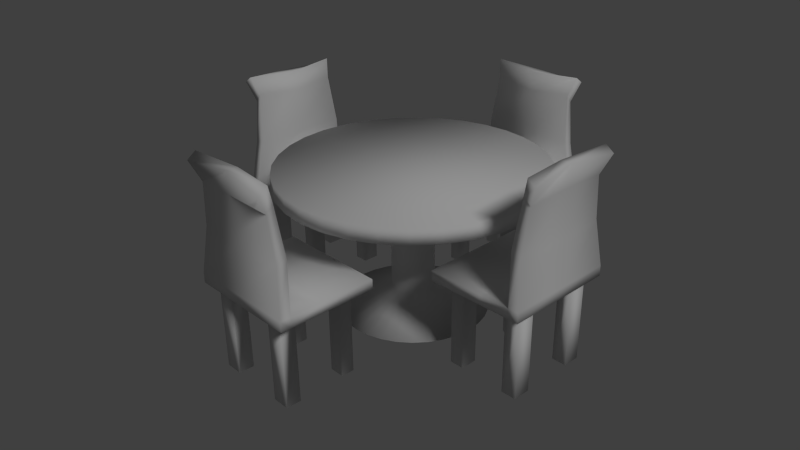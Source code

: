 # Source: tableandchair.blend  (saved by Blender 2.75.0; exported with 4.5.12 LTS)
import bpy
from mathutils import Matrix  # noqa: F401  (used for matrix-valued properties, if any)

bpy.ops.wm.read_factory_settings(use_empty=True)
scene = bpy.context.scene
scene.name = 'Scene'

# ---- collections
col_collection_1 = bpy.data.collections.new('Collection 1'); scene.collection.children.link(col_collection_1)

# ---- materials (node trees are filled in below, after node groups)
mat_material_002 = bpy.data.materials.new('Material.002')
mat_material_002.alpha_threshold = 0.0
mat_material_002.use_transparent_shadow = False
mat_material_002.roughness = 0.5
mat_material_002.specular_intensity = 0.0

# ---- material node trees

# ---- world
world_world = bpy.data.worlds.new('World'); scene.world = world_world
world_world.color = (0.05088, 0.05088, 0.05088)
world_world.use_sun_shadow = False
world_world.sun_shadow_jitter_overblur = 0.0
world_world.cycles.sampling_method = 'MANUAL'
world_world.cycles.sample_map_resolution = 256

# ---- cameras
cam_camera = bpy.data.cameras.new('Camera')
cam_camera.clip_end = 100.0
cam_camera.lens = 35.0
cam_camera.sensor_width = 32.0
cam_camera.sensor_height = 18.0
cam_camera.ortho_scale = 7.314
cam_camera.dof.focus_distance = 0.0
cam_camera.dof.aperture_fstop = 128.0

# ---- lights
light_lamp = bpy.data.lights.new('Lamp', 'SUN')
light_lamp.transmission_factor = 0.0
light_lamp.cutoff_distance = 30.0
light_lamp.angle = 0.1993
light_lamp.energy = 1.0
light_lamp.shadow_buffer_clip_start = 1.001
light_lamp.shadow_soft_size = 0.1
light_lamp.shadow_cascade_max_distance = 1000.0
light_lamp.cycles.use_multiple_importance_sampling = False

# ---- meshes
me_cube_001 = bpy.data.meshes.new('Cube.001')
me_cube_001.from_pydata([(-0.7602, -0.7813, -1.0), (-1.0, -1.0, -0.8178), (-0.7473, 0.7661, -1.0), (-1.0, 1.0, -0.8178), (0.6056, -0.7882, -1.0), (0.5518, -1.0, -0.8178), (0.6024, 0.7845, -1.0), (0.5518, 1.0, -0.8178), (-1.0, 0.0, -0.8178), (-0.7602, -0.481, -1.0), (0.5518, 0.0, -0.8178), (0.6056, -0.4741, -1.0), (0.0, 1.0, -0.8178), (0.3377, 0.7845, -1.0), (0.0, -1.0, -0.8178), (-0.5009, -0.7813, -1.0), (0.0, 0.0, -0.8178), (-0.5009, -0.481, -1.0), (-0.7473, 0.4962, -1.0), (-1.0, -1.0, -1.0), (0.3345, -0.7882, -1.0), (0.3345, -0.4741, -1.0), (-0.7602, -0.7813, -2.513), (-0.7602, -0.481, -2.513), (-0.5009, -0.7813, -2.513), (-0.5009, -0.481, -2.513), (0.0, -1.0, -1.0), (0.5518, -1.0, -1.0), (0.6024, 0.4778, -1.0), (0.3377, 0.4778, -1.0), (0.3345, -0.7882, -2.521), (0.6056, -0.7882, -2.521), (0.6056, -0.4741, -2.521), (0.3345, -0.4741, -2.521), (0.5518, 0.0, -1.0), (0.5518, 1.0, -1.0), (-0.5143, 0.4962, -1.0), (-0.5143, 0.7661, -1.0), (0.6024, 0.4778, -2.521), (0.6024, 0.7845, -2.521), (0.3377, 0.4778, -2.521), (0.3377, 0.7845, -2.521), (0.0, 1.0, -1.0), (-1.0, 1.0, -1.0), (-1.0, 0.0, -1.0), (0.0, 0.0, -1.0), (-0.5102, 0.7661, -2.502), (-0.7432, 0.7661, -2.502), (-0.7432, 0.4962, -2.502), (-0.5102, 0.4962, -2.502), (0.738, -1.0, -0.8178), (0.738, 1.0, -0.8178), (0.738, 0.0, -0.8178), (0.738, -1.0, -1.0), (0.738, 0.0, -1.0), (0.738, 1.0, -1.0), (0.5518, 0.0, 1.196), (0.6832, -0.8915, 1.234), (0.6832, 0.8915, 1.234), (0.738, 0.0, 1.196), (0.8337, -0.8915, 1.124), (0.8337, 0.8915, 1.124), (0.5577, 0.7946, 0.909), (0.681, 0.7946, 0.7695), (0.681, -0.7946, 0.7695), (0.5577, -0.7946, 0.909), (0.738, 0.0, 0.8278), (0.5518, 0.0, 0.8278), (0.6479, 0.8913, 0.006953), (0.4661, -0.8913, 0.04719), (0.5518, 0.0, 0.02144), (0.4661, 0.8913, 0.04719), (0.6479, -0.8913, 0.006953), (0.738, 0.0, 0.02144)], [], [(8, 3, 43, 44), (12, 7, 35, 42), (27, 34, 54, 53), (14, 1, 19, 26), (13, 6, 39, 41), (16, 12, 3, 8), (14, 16, 8, 1), (21, 11, 32, 33), (5, 27, 53, 50), (1, 8, 44, 19), (17, 15, 24, 25), (5, 10, 16, 14), (10, 7, 12, 16), (36, 18, 48, 49), (5, 14, 26, 27), (3, 12, 42, 43), (9, 0, 19, 44), (0, 15, 26, 19), (17, 9, 44, 45), (15, 17, 45, 26), (22, 23, 25, 24), (15, 0, 22, 24), (9, 17, 25, 23), (0, 9, 23, 22), (20, 4, 27, 26), (4, 11, 34, 27), (11, 21, 45, 34), (21, 20, 26, 45), (30, 33, 32, 31), (4, 20, 30, 31), (20, 21, 33, 30), (11, 4, 31, 32), (28, 6, 35, 34), (29, 28, 34, 45), (6, 13, 42, 35), (13, 29, 45, 42), (40, 41, 39, 38), (6, 28, 38, 39), (29, 13, 41, 40), (28, 29, 40, 38), (37, 2, 43, 42), (2, 18, 44, 43), (18, 36, 45, 44), (36, 37, 42, 45), (48, 47, 46, 49), (2, 37, 46, 47), (37, 36, 49, 46), (18, 2, 47, 48), (52, 50, 53, 54), (51, 52, 54, 55), (34, 35, 55, 54), (65, 64, 60, 57), (35, 7, 51, 55), (63, 62, 58, 61), (56, 57, 60, 59), (58, 56, 59, 61), (64, 66, 59, 60), (67, 65, 57, 56), (62, 67, 56, 58), (66, 63, 61, 59), (73, 68, 63, 66), (71, 70, 67, 62), (70, 69, 65, 67), (72, 73, 66, 64), (68, 71, 62, 63), (69, 72, 64, 65), (5, 50, 72, 69), (51, 7, 71, 68), (50, 52, 73, 72), (10, 5, 69, 70), (7, 10, 70, 71), (52, 51, 68, 73)])
me_cube_001.polygons.foreach_set('use_smooth', [True] * 72)
me_cube_001.materials.append(mat_material_002)
me_cube_001.use_remesh_preserve_volume = False
me_cube_001.use_remesh_preserve_attributes = False
me_cube_001.use_mirror_vertex_groups = False
me_cube_001.update()
me_circle = bpy.data.meshes.new('Circle')
me_circle.from_pydata([(0.0, 1.0, 0.0), (-0.1951, 0.9808, 0.0), (-0.3827, 0.9239, 0.0), (-0.5556, 0.8315, 0.0), (-0.7071, 0.7071, 0.0), (-0.8315, 0.5556, 0.0), (-0.9239, 0.3827, 0.0), (-0.9808, 0.1951, 0.0), (-1.0, 7.55e-08, 0.0), (-0.9808, -0.1951, 0.0), (-0.9239, -0.3827, 0.0), (-0.8315, -0.5556, 0.0), (-0.7071, -0.7071, 0.0), (-0.5556, -0.8315, 0.0), (-0.3827, -0.9239, 0.0), (-0.1951, -0.9808, 0.0), (3.258e-07, -1.0, 0.0), (0.1951, -0.9808, 0.0), (0.3827, -0.9239, 0.0), (0.5556, -0.8315, 0.0), (0.7071, -0.7071, 0.0), (0.8315, -0.5556, 0.0), (0.9239, -0.3827, 0.0), (0.9808, -0.1951, 0.0), (1.0, 9.656e-07, 0.0), (0.9808, 0.1951, 0.0), (0.9239, 0.3827, 0.0), (0.8315, 0.5556, 0.0), (0.7071, 0.7071, 0.0), (0.5556, 0.8315, 0.0), (0.3827, 0.9239, 0.0), (0.1951, 0.9808, 0.0), (3.204e-07, 0.1608, -0.1135), (-0.03137, 0.1577, -0.1135), (-0.06153, 0.1485, -0.1135), (-0.08933, 0.1337, -0.1135), (-0.1137, 0.1137, -0.1135), (-0.1337, 0.08933, -0.1135), (-0.1485, 0.06153, -0.1135), (-0.1577, 0.03137, -0.1135), (-0.1608, -5.33e-08, -0.1135), (-0.1577, -0.03137, -0.1135), (-0.1485, -0.06153, -0.1135), (-0.1337, -0.08933, -0.1135), (-0.1137, -0.1137, -0.1135), (-0.08933, -0.1337, -0.1135), (-0.06153, -0.1485, -0.1135), (-0.03137, -0.1577, -0.1135), (6.824e-08, -0.1608, -0.1135), (0.03137, -0.1577, -0.1135), (0.06153, -0.1485, -0.1135), (0.08933, -0.1337, -0.1135), (0.1137, -0.1137, -0.1135), (0.1337, -0.08933, -0.1135), (0.1485, -0.06153, -0.1135), (0.1577, -0.03137, -0.1135), (0.1608, 1.928e-07, -0.1135), (0.1577, 0.03137, -0.1135), (0.1485, 0.06153, -0.1135), (0.1337, 0.08933, -0.1135), (0.1137, 0.1137, -0.1135), (0.08933, 0.1337, -0.1135), (0.06153, 0.1485, -0.1135), (0.03137, 0.1577, -0.1135), (-0.1951, 0.9808, -0.1135), (0.0, 1.0, -0.1135), (-0.3827, 0.9239, -0.1135), (-0.5556, 0.8315, -0.1135), (-0.7071, 0.7071, -0.1135), (-0.8315, 0.5556, -0.1135), (-0.9239, 0.3827, -0.1135), (-0.9808, 0.1951, -0.1135), (-1.0, 7.55e-08, -0.1135), (-0.9808, -0.1951, -0.1135), (-0.9239, -0.3827, -0.1135), (-0.8315, -0.5556, -0.1135), (-0.7071, -0.7071, -0.1135), (-0.5556, -0.8315, -0.1135), (-0.3827, -0.9239, -0.1135), (-0.1951, -0.9808, -0.1135), (3.258e-07, -1.0, -0.1135), (0.1951, -0.9808, -0.1135), (0.3827, -0.9239, -0.1135), (0.5556, -0.8315, -0.1135), (0.7071, -0.7071, -0.1135), (0.8315, -0.5556, -0.1135), (0.9239, -0.3827, -0.1135), (0.9808, -0.1951, -0.1135), (1.0, 9.656e-07, -0.1135), (0.9808, 0.1951, -0.1135), (0.9239, 0.3827, -0.1135), (0.8315, 0.5556, -0.1135), (0.7071, 0.7071, -0.1135), (0.5556, 0.8315, -0.1135), (0.3827, 0.9239, -0.1135), (0.1951, 0.9808, -0.1135), (3.204e-07, 0.1608, -0.963), (-0.03137, 0.1577, -0.963), (-0.06153, 0.1485, -0.963), (-0.08933, 0.1337, -0.963), (-0.1137, 0.1137, -0.963), (-0.1337, 0.08933, -0.963), (-0.1485, 0.06153, -0.963), (-0.1577, 0.03137, -0.963), (-0.1608, -5.33e-08, -0.963), (-0.1577, -0.03137, -0.963), (-0.1485, -0.06153, -0.963), (-0.1337, -0.08933, -0.963), (-0.1137, -0.1137, -0.963), (-0.08933, -0.1337, -0.963), (-0.06153, -0.1485, -0.963), (-0.03137, -0.1577, -0.963), (6.824e-08, -0.1608, -0.963), (0.03137, -0.1577, -0.963), (0.06153, -0.1485, -0.963), (0.08933, -0.1337, -0.963), (0.1137, -0.1137, -0.963), (0.1337, -0.08933, -0.963), (0.1485, -0.06153, -0.963), (0.1577, -0.03137, -0.963), (0.1608, 1.928e-07, -0.963), (0.1577, 0.03137, -0.963), (0.1485, 0.06153, -0.963), (0.1337, 0.08933, -0.963), (0.1137, 0.1137, -0.963), (0.08933, 0.1337, -0.963), (0.06153, 0.1485, -0.963), (0.03137, 0.1577, -0.963), (1.145e-06, 0.5709, -1.11), (-0.1114, 0.5599, -1.11), (-0.2185, 0.5274, -1.11), (-0.3172, 0.4747, -1.11), (-0.4037, 0.4037, -1.11), (-0.4747, 0.3172, -1.11), (-0.5274, 0.2185, -1.11), (-0.5599, 0.1114, -1.11), (-0.5709, -3.27e-07, -1.11), (-0.5599, -0.1114, -1.11), (-0.5274, -0.2185, -1.11), (-0.4747, -0.3172, -1.11), (-0.4037, -0.4037, -1.11), (-0.3172, -0.4747, -1.11), (-0.2185, -0.5274, -1.11), (-0.1114, -0.5599, -1.11), (2.492e-07, -0.5709, -1.11), (0.1114, -0.5599, -1.11), (0.2185, -0.5274, -1.11), (0.3172, -0.4747, -1.11), (0.4037, -0.4037, -1.11), (0.4747, -0.3172, -1.11), (0.5274, -0.2185, -1.11), (0.5599, -0.1114, -1.11), (0.5709, 5.468e-07, -1.11), (0.5599, 0.1114, -1.11), (0.5274, 0.2185, -1.11), (0.4747, 0.3172, -1.11), (0.4037, 0.4037, -1.11), (0.3172, 0.4747, -1.11), (0.2185, 0.5274, -1.11), (0.1114, 0.5599, -1.11)], [], [(1, 2, 3, 4, 5, 6, 7, 8, 9, 10, 11, 12, 13, 14, 15, 16, 17, 18, 19, 20, 21, 22, 23, 24, 25, 26, 27, 28, 29, 30, 31, 0), (50, 114, 115, 51), (20, 84, 85, 21), (7, 71, 72, 8), (21, 85, 86, 22), (8, 72, 73, 9), (22, 86, 87, 23), (9, 73, 74, 10), (23, 87, 88, 24), (10, 74, 75, 11), (24, 88, 89, 25), (11, 75, 76, 12), (25, 89, 90, 26), (12, 76, 77, 13), (26, 90, 91, 27), (13, 77, 78, 14), (0, 65, 64, 1), (27, 91, 92, 28), (14, 78, 79, 15), (1, 64, 66, 2), (28, 92, 93, 29), (15, 79, 80, 16), (2, 66, 67, 3), (29, 93, 94, 30), (16, 80, 81, 17), (3, 67, 68, 4), (30, 94, 95, 31), (17, 81, 82, 18), (4, 68, 69, 5), (31, 95, 65, 0), (18, 82, 83, 19), (5, 69, 70, 6), (19, 83, 84, 20), (6, 70, 71, 7), (33, 64, 65, 32), (34, 66, 64, 33), (35, 67, 66, 34), (36, 68, 67, 35), (37, 69, 68, 36), (38, 70, 69, 37), (39, 71, 70, 38), (40, 72, 71, 39), (41, 73, 72, 40), (42, 74, 73, 41), (43, 75, 74, 42), (44, 76, 75, 43), (45, 77, 76, 44), (46, 78, 77, 45), (47, 79, 78, 46), (48, 80, 79, 47), (49, 81, 80, 48), (50, 82, 81, 49), (51, 83, 82, 50), (52, 84, 83, 51), (53, 85, 84, 52), (54, 86, 85, 53), (55, 87, 86, 54), (56, 88, 87, 55), (57, 89, 88, 56), (58, 90, 89, 57), (59, 91, 90, 58), (60, 92, 91, 59), (61, 93, 92, 60), (62, 94, 93, 61), (63, 95, 94, 62), (32, 65, 95, 63), (117, 149, 150, 118), (37, 101, 102, 38), (51, 115, 116, 52), (38, 102, 103, 39), (52, 116, 117, 53), (39, 103, 104, 40), (53, 117, 118, 54), (40, 104, 105, 41), (54, 118, 119, 55), (41, 105, 106, 42), (55, 119, 120, 56), (42, 106, 107, 43), (56, 120, 121, 57), (43, 107, 108, 44), (57, 121, 122, 58), (44, 108, 109, 45), (58, 122, 123, 59), (45, 109, 110, 46), (32, 96, 97, 33), (59, 123, 124, 60), (46, 110, 111, 47), (33, 97, 98, 34), (60, 124, 125, 61), (47, 111, 112, 48), (34, 98, 99, 35), (61, 125, 126, 62), (48, 112, 113, 49), (35, 99, 100, 36), (62, 126, 127, 63), (49, 113, 114, 50), (36, 100, 101, 37), (63, 127, 96, 32), (129, 128, 159, 158, 157, 156, 155, 154, 153, 152, 151, 150, 149, 148, 147, 146, 145, 144, 143, 142, 141, 140, 139, 138, 137, 136, 135, 134, 133, 132, 131, 130), (104, 136, 137, 105), (118, 150, 151, 119), (105, 137, 138, 106), (119, 151, 152, 120), (106, 138, 139, 107), (120, 152, 153, 121), (107, 139, 140, 108), (121, 153, 154, 122), (108, 140, 141, 109), (122, 154, 155, 123), (109, 141, 142, 110), (96, 128, 129, 97), (123, 155, 156, 124), (110, 142, 143, 111), (97, 129, 130, 98), (124, 156, 157, 125), (111, 143, 144, 112), (98, 130, 131, 99), (125, 157, 158, 126), (112, 144, 145, 113), (99, 131, 132, 100), (126, 158, 159, 127), (113, 145, 146, 114), (100, 132, 133, 101), (127, 159, 128, 96), (114, 146, 147, 115), (101, 133, 134, 102), (115, 147, 148, 116), (102, 134, 135, 103), (116, 148, 149, 117), (103, 135, 136, 104)])
me_circle.polygons.foreach_set('use_smooth', [True] * 130)
_uv = me_circle.uv_layers.new(name='UVMap')
_uv.uv.foreach_set('vector', [0.7368, 0.943, 0.6458, 0.9807, 0.5492, 0.9999, 0.4508, 0.9999, 0.3542, 0.9807, 0.2632, 0.943, 0.1813, 0.8883, 0.1117, 0.8187, 0.05699, 0.7368, 0.01931, 0.6458, 9.998e-05, 0.5492, 0.0001005, 0.4508, 0.01931, 0.3542, 0.05699, 0.2632, 0.1117, 0.1813, 0.1813, 0.1117, 0.2632, 0.05699, 0.3542, 0.01931, 0.4508, 9.998e-05, 0.5492, 0.0001005, 0.6458, 0.01931, 0.7368, 0.057, 0.8187, 0.1117, 0.8883, 0.1813, 0.943, 0.2632, 0.9807, 0.3542, 0.9999, 0.4508, 0.9999, 0.5492, 0.9807, 0.6458, 0.943, 0.7368, 0.8883, 0.8187, 0.8187, 0.8883, 0.0, 0.0, 0.0, 0.0, 0.0, 0.0, 0.0, 0.0, 0.0, 0.0, 0.0, 0.0, 0.0, 0.0, 0.0, 0.0, 0.0, 0.0, 0.0, 0.0, 0.0, 0.0, 0.0, 0.0, 0.0, 0.0, 0.0, 0.0, 0.0, 0.0, 0.0, 0.0, 0.0, 0.0, 0.0, 0.0, 0.0, 0.0, 0.0, 0.0, 0.0, 0.0, 0.0, 0.0, 0.0, 0.0, 0.0, 0.0, 0.0, 0.0, 0.0, 0.0, 0.0, 0.0, 0.0, 0.0, 0.0, 0.0, 0.0, 0.0, 0.0, 0.0, 0.0, 0.0, 0.0, 0.0, 0.0, 0.0, 0.0, 0.0, 0.0, 0.0, 0.0, 0.0, 0.0, 0.0, 0.0, 0.0, 0.0, 0.0, 0.0, 0.0, 0.0, 0.0, 0.0, 0.0, 0.0, 0.0, 0.0, 0.0, 0.0, 0.0, 0.0, 0.0, 0.0, 0.0, 0.0, 0.0, 0.0, 0.0, 0.0, 0.0, 0.0, 0.0, 0.0, 0.0, 0.0, 0.0, 0.0, 0.0, 0.0, 0.0, 0.0, 0.0, 0.0, 0.0, 0.0, 0.0, 0.0, 0.0, 0.0, 0.0, 0.0, 0.0, 0.0, 0.0, 0.0, 0.0, 0.0, 0.0, 0.0, 0.0, 0.0, 0.0, 0.0, 0.0, 0.0, 0.0, 0.0, 0.0, 0.0, 0.0, 0.0, 0.0, 0.0, 0.0, 0.0, 0.0, 0.0, 0.0, 0.0, 0.0, 0.0, 0.0, 0.0, 0.0, 0.0, 0.0, 0.0, 0.0, 0.0, 0.0, 0.0, 0.0, 0.0, 0.0, 0.0, 0.0, 0.0, 0.0, 0.0, 0.0, 0.0, 0.0, 0.0, 0.0, 0.0, 0.0, 0.0, 0.0, 0.0, 0.0, 0.0, 0.0, 0.0, 0.0, 0.0, 0.0, 0.0, 0.0, 0.0, 0.0, 0.0, 0.0, 0.0, 0.0, 0.0, 0.0, 0.0, 0.0, 0.0, 0.0, 0.0, 0.0, 0.0, 0.0, 0.0, 0.0, 0.0, 0.0, 0.0, 0.0, 0.0, 0.0, 0.0, 0.0, 0.0, 0.0, 0.0, 0.0, 0.0, 0.0, 0.0, 0.0, 0.0, 0.0, 0.0, 0.0, 0.0, 0.0, 0.0, 0.0, 0.0, 0.0, 0.0, 0.0, 0.0, 0.0, 0.0, 0.0, 0.0, 0.0, 0.0, 0.0, 0.0, 0.0, 0.0, 0.0, 0.0, 0.0, 0.0, 0.0, 0.0, 0.0, 0.0, 0.0, 0.0, 0.0, 0.0, 0.0, 0.0, 0.0, 0.0, 0.0, 0.0, 0.0, 0.0, 0.0, 0.0, 0.0, 0.0, 0.0, 0.0, 0.0, 0.0, 0.0, 0.0, 0.0, 0.0, 0.0, 0.0, 0.0, 0.0, 0.0, 0.0, 0.0, 0.0, 0.0, 0.0, 0.0, 0.0, 0.0, 0.0, 0.0, 0.0, 0.0, 0.0, 0.0, 0.0, 0.0, 0.0, 0.0, 0.0, 0.0, 0.0, 0.0, 0.0, 0.0, 0.0, 0.0, 0.0, 0.0, 0.0, 0.0, 0.0, 0.0, 0.0, 0.0, 0.0, 0.0, 0.0, 0.0, 0.0, 0.0, 0.0, 0.0, 0.0, 0.0, 0.0, 0.0, 0.0, 0.0, 0.0, 0.0, 0.0, 0.0, 0.0, 0.0, 0.0, 0.0, 0.0, 0.0, 0.0, 0.0, 0.0, 0.0, 0.0, 0.0, 0.0, 0.0, 0.0, 0.0, 0.0, 0.0, 0.0, 0.0, 0.0, 0.0, 0.0, 0.0, 0.0, 0.0, 0.0, 0.0, 0.0, 0.0, 0.0, 0.0, 0.0, 0.0, 0.0, 0.0, 0.0, 0.0, 0.0, 0.0, 0.0, 0.0, 0.0, 0.0, 0.0, 0.0, 0.0, 0.0, 0.0, 0.0, 0.0, 0.0, 0.0, 0.0, 0.0, 0.0, 0.0, 0.0, 0.0, 0.0, 0.0, 0.0, 0.0, 0.0, 0.0, 0.0, 0.0, 0.0, 0.0, 0.0, 0.0, 0.0, 0.0, 0.0, 0.0, 0.0, 0.0, 0.0, 0.0, 0.0, 0.0, 0.0, 0.0, 0.0, 0.0, 0.0, 0.0, 0.0, 0.0, 0.0, 0.0, 0.0, 0.0, 0.0, 0.0, 0.0, 0.0, 0.0, 0.0, 0.0, 0.0, 0.0, 0.0, 0.0, 0.0, 0.0, 0.0, 0.0, 0.0, 0.0, 0.0, 0.0, 0.0, 0.0, 0.0, 0.0, 0.0, 0.0, 0.0, 0.0, 0.0, 0.0, 0.0, 0.0, 0.0, 0.0, 0.0, 0.0, 0.0, 0.0, 0.0, 0.0, 0.0, 0.0, 0.0, 0.0, 0.0, 0.0, 0.0, 0.0, 0.0, 0.0, 0.0, 0.0, 0.0, 0.0, 0.0, 0.0, 0.0, 0.0, 0.0, 0.0, 0.0, 0.0, 0.0, 0.0, 0.0, 0.0, 0.0, 0.0, 0.0, 0.0, 0.0, 0.0, 0.0, 0.0, 0.0, 0.0, 0.0, 0.0, 0.0, 0.0, 0.0, 0.0, 0.0, 0.0, 0.0, 0.0, 0.0, 0.0, 0.0, 0.0, 0.0, 0.0, 0.0, 0.0, 0.0, 0.0, 0.0, 0.0, 0.0, 0.0, 0.0, 0.0, 0.0, 0.0, 0.0, 0.0, 0.0, 0.0, 0.0, 0.0, 0.0, 0.0, 0.0, 0.0, 0.0, 0.0, 0.0, 0.0, 0.0, 0.0, 0.0, 0.0, 0.0, 0.0, 0.0, 0.0, 0.0, 0.0, 0.0, 0.0, 0.0, 0.0, 0.0, 0.0, 0.0, 0.0, 0.0, 0.0, 0.0, 0.0, 0.0, 0.0, 0.0, 0.0, 0.0, 0.0, 0.0, 0.0, 0.0, 0.0, 0.0, 0.0, 0.0, 0.0, 0.0, 0.0, 0.0, 0.0, 0.0, 0.0, 0.0, 0.0, 0.0, 0.0, 0.0, 0.0, 0.0, 0.0, 0.0, 0.0, 0.0, 0.0, 0.0, 0.0, 0.0, 0.0, 0.0, 0.0, 0.0, 0.0, 0.0, 0.0, 0.0, 0.0, 0.0, 0.0, 0.0, 0.0, 0.0, 0.0, 0.0, 0.0, 0.0, 0.0, 0.0, 0.0, 0.0, 0.0, 0.0, 0.0, 0.0, 0.0, 0.0, 0.0, 0.0, 0.0, 0.0, 0.0, 0.0, 0.0, 0.0, 0.0, 0.0, 0.0, 0.0, 0.0, 0.0, 0.0, 0.0, 0.0, 0.0, 0.0, 0.0, 0.0, 0.0, 0.0, 0.0, 0.0, 0.0, 0.0, 0.0, 0.0, 0.0, 0.0, 0.0, 0.0, 0.0, 0.0, 0.0, 0.0, 0.0, 0.0, 0.0, 0.0, 0.0, 0.0, 0.0, 0.0, 0.0, 0.0, 0.0, 0.0, 0.0, 0.0, 0.0, 0.0, 0.0, 0.0, 0.0, 0.0, 0.0, 0.0, 0.0, 0.0, 0.0, 0.0, 0.0, 0.0, 0.0, 0.0, 0.0, 0.0, 0.0, 0.0, 0.0, 0.0, 0.0, 0.0, 0.0, 0.0, 0.0, 0.0, 0.0, 0.0, 0.0, 0.0, 0.0, 0.0, 0.0, 0.0, 0.0, 0.0, 0.0, 0.0, 0.0, 0.0, 0.0, 0.0, 0.0, 0.0, 0.0, 0.0, 0.0, 0.0, 0.0, 0.0, 0.0, 0.0, 0.0, 0.0, 0.0, 0.0, 0.0, 0.0, 0.0, 0.0, 0.0, 0.0, 0.0, 0.0, 0.0, 0.0, 0.0, 0.0, 0.0, 0.0, 0.0, 0.0, 0.0, 0.0, 0.0, 0.0, 0.0, 0.0, 0.0, 0.0, 0.0, 0.0, 0.0, 0.0, 0.0, 0.0, 0.0, 0.0, 0.0, 0.0, 0.0, 0.0, 0.0, 0.0, 0.0, 0.0, 0.0, 0.0, 0.0, 0.0, 0.0, 0.0, 0.0, 0.0, 0.0, 0.0, 0.0, 0.0, 0.0, 0.0, 0.0, 0.0, 0.0, 0.0, 0.0, 0.0, 0.0, 0.0, 0.0, 0.0, 0.0, 0.0, 0.0, 0.0, 0.0, 0.0, 0.0, 0.0, 0.0, 0.0, 0.0, 0.0, 0.0, 0.0, 0.0, 0.0, 0.0, 0.0, 0.0, 0.0, 0.0, 0.0, 0.0, 0.0, 0.0, 0.0, 0.0, 0.0, 0.0, 0.0, 0.0, 0.0, 0.0, 0.0, 0.0, 0.0, 0.0, 0.0, 0.0, 0.0, 0.0, 0.0, 0.0, 0.0, 0.0, 0.0, 0.0, 0.0, 0.0, 0.0, 0.0, 0.0, 0.0, 0.0, 0.0, 0.0, 0.0, 0.0, 0.0, 0.0, 0.0, 0.0, 0.0, 0.0, 0.0, 0.0, 0.0, 0.0, 0.0, 0.0, 0.0, 0.0, 0.0, 0.0, 0.0, 0.0, 0.0, 0.0, 0.0, 0.0, 0.0, 0.0, 0.0, 0.0, 0.0, 0.0, 0.0, 0.0, 0.0, 0.0, 0.0, 0.0, 0.0, 0.0, 0.0, 0.0, 0.0, 0.0, 0.0, 0.0, 0.0, 0.0, 0.0, 0.0, 0.0, 0.0, 0.0, 0.0, 0.0, 0.0, 0.0, 0.0, 0.0, 0.0, 0.0, 0.0, 0.0, 0.0, 0.0, 0.0, 0.0, 0.0, 0.0, 0.0, 0.0, 0.0, 0.0, 0.0, 0.0, 0.0, 0.0, 0.0, 0.0, 0.0, 0.0, 0.0, 0.0, 0.0, 0.0, 0.0, 0.0, 0.0, 0.0, 0.0, 0.0, 0.0, 0.0, 0.0, 0.0, 0.0, 0.0, 0.0, 0.0, 0.0, 0.0, 0.0, 0.0, 0.0, 0.0, 0.0, 0.0, 0.0, 0.0, 0.0, 0.0, 0.0, 0.0, 0.0, 0.0, 0.0, 0.0, 0.0, 0.0, 0.0, 0.0, 0.0, 0.0, 0.0, 0.0, 0.0, 0.0, 0.0, 0.0, 0.0, 0.0, 0.0, 0.0, 0.0, 0.0, 0.0, 0.0, 0.0, 0.0, 0.0, 0.0, 0.0, 0.0, 0.0, 0.0, 0.0, 0.0, 0.0, 0.0, 0.0, 0.0, 0.0, 0.0, 0.0, 0.0, 0.0, 0.0, 0.0, 0.0, 0.0, 0.0, 0.0, 0.0, 0.0, 0.0, 0.0, 0.0, 0.0, 0.0, 0.0, 0.0, 0.0, 0.0, 0.0, 0.0, 0.0, 0.0, 0.0, 0.0, 0.0, 0.0, 0.0, 0.0, 0.0, 0.0, 0.0, 0.0, 0.0, 0.0, 0.0, 0.0, 0.0, 0.0, 0.0, 0.0, 0.0, 0.0, 0.0, 0.0, 0.0, 0.0, 0.0, 0.0, 0.0, 0.0, 0.0, 0.0, 0.0, 0.0, 0.0, 0.0, 0.0, 0.0, 0.0, 0.0, 0.0, 0.0, 0.0, 0.0, 0.0, 0.0, 0.0, 0.0, 0.0, 0.0, 0.0, 0.0, 0.0, 0.0, 0.0])
me_circle.materials.append(mat_material_002)
me_circle.use_remesh_preserve_volume = False
me_circle.use_remesh_preserve_attributes = False
me_circle.use_mirror_vertex_groups = False
me_circle.update()
me_cube_002 = bpy.data.meshes.new('Cube.002')
me_cube_002.from_pydata([(-0.7602, -0.7813, -1.0), (-1.0, -1.0, -0.8178), (-0.7473, 0.7661, -1.0), (-1.0, 1.0, -0.8178), (0.6056, -0.7882, -1.0), (0.5518, -1.0, -0.8178), (0.6024, 0.7845, -1.0), (0.5518, 1.0, -0.8178), (-1.0, 0.0, -0.8178), (-0.7602, -0.481, -1.0), (0.5518, 0.0, -0.8178), (0.6056, -0.4741, -1.0), (0.0, 1.0, -0.8178), (0.3377, 0.7845, -1.0), (0.0, -1.0, -0.8178), (-0.5009, -0.7813, -1.0), (0.0, 0.0, -0.8178), (-0.5009, -0.481, -1.0), (-0.7473, 0.4962, -1.0), (-1.0, -1.0, -1.0), (0.3345, -0.7882, -1.0), (0.3345, -0.4741, -1.0), (-0.7602, -0.7813, -2.513), (-0.7602, -0.481, -2.513), (-0.5009, -0.7813, -2.513), (-0.5009, -0.481, -2.513), (0.0, -1.0, -1.0), (0.5518, -1.0, -1.0), (0.6024, 0.4778, -1.0), (0.3377, 0.4778, -1.0), (0.3345, -0.7882, -2.521), (0.6056, -0.7882, -2.521), (0.6056, -0.4741, -2.521), (0.3345, -0.4741, -2.521), (0.5518, 0.0, -1.0), (0.5518, 1.0, -1.0), (-0.5143, 0.4962, -1.0), (-0.5143, 0.7661, -1.0), (0.6024, 0.4778, -2.521), (0.6024, 0.7845, -2.521), (0.3377, 0.4778, -2.521), (0.3377, 0.7845, -2.521), (0.0, 1.0, -1.0), (-1.0, 1.0, -1.0), (-1.0, 0.0, -1.0), (0.0, 0.0, -1.0), (-0.5102, 0.7661, -2.502), (-0.7432, 0.7661, -2.502), (-0.7432, 0.4962, -2.502), (-0.5102, 0.4962, -2.502), (0.738, -1.0, -0.8178), (0.738, 1.0, -0.8178), (0.738, 0.0, -0.8178), (0.738, -1.0, -1.0), (0.738, 0.0, -1.0), (0.738, 1.0, -1.0), (0.5518, 0.0, 1.196), (0.6832, -0.8915, 1.234), (0.6832, 0.8915, 1.234), (0.738, 0.0, 1.196), (0.8337, -0.8915, 1.124), (0.8337, 0.8915, 1.124), (0.5577, 0.7946, 0.909), (0.681, 0.7946, 0.7695), (0.681, -0.7946, 0.7695), (0.5577, -0.7946, 0.909), (0.738, 0.0, 0.8278), (0.5518, 0.0, 0.8278), (0.6479, 0.8913, 0.006953), (0.4661, -0.8913, 0.04719), (0.5518, 0.0, 0.02144), (0.4661, 0.8913, 0.04719), (0.6479, -0.8913, 0.006953), (0.738, 0.0, 0.02144)], [], [(8, 3, 43, 44), (12, 7, 35, 42), (27, 34, 54, 53), (14, 1, 19, 26), (13, 6, 39, 41), (16, 12, 3, 8), (14, 16, 8, 1), (21, 11, 32, 33), (5, 27, 53, 50), (1, 8, 44, 19), (17, 15, 24, 25), (5, 10, 16, 14), (10, 7, 12, 16), (36, 18, 48, 49), (5, 14, 26, 27), (3, 12, 42, 43), (9, 0, 19, 44), (0, 15, 26, 19), (17, 9, 44, 45), (15, 17, 45, 26), (22, 23, 25, 24), (15, 0, 22, 24), (9, 17, 25, 23), (0, 9, 23, 22), (20, 4, 27, 26), (4, 11, 34, 27), (11, 21, 45, 34), (21, 20, 26, 45), (30, 33, 32, 31), (4, 20, 30, 31), (20, 21, 33, 30), (11, 4, 31, 32), (28, 6, 35, 34), (29, 28, 34, 45), (6, 13, 42, 35), (13, 29, 45, 42), (40, 41, 39, 38), (6, 28, 38, 39), (29, 13, 41, 40), (28, 29, 40, 38), (37, 2, 43, 42), (2, 18, 44, 43), (18, 36, 45, 44), (36, 37, 42, 45), (48, 47, 46, 49), (2, 37, 46, 47), (37, 36, 49, 46), (18, 2, 47, 48), (52, 50, 53, 54), (51, 52, 54, 55), (34, 35, 55, 54), (65, 64, 60, 57), (35, 7, 51, 55), (63, 62, 58, 61), (56, 57, 60, 59), (58, 56, 59, 61), (64, 66, 59, 60), (67, 65, 57, 56), (62, 67, 56, 58), (66, 63, 61, 59), (73, 68, 63, 66), (71, 70, 67, 62), (70, 69, 65, 67), (72, 73, 66, 64), (68, 71, 62, 63), (69, 72, 64, 65), (5, 50, 72, 69), (51, 7, 71, 68), (50, 52, 73, 72), (10, 5, 69, 70), (7, 10, 70, 71), (52, 51, 68, 73)])
me_cube_002.polygons.foreach_set('use_smooth', [True] * 72)
me_cube_002.materials.append(mat_material_002)
me_cube_002.use_remesh_preserve_volume = False
me_cube_002.use_remesh_preserve_attributes = False
me_cube_002.use_mirror_vertex_groups = False
me_cube_002.update()
me_cube_003 = bpy.data.meshes.new('Cube.003')
me_cube_003.from_pydata([(-0.7602, -0.7813, -1.0), (-1.0, -1.0, -0.8178), (-0.7473, 0.7661, -1.0), (-1.0, 1.0, -0.8178), (0.6056, -0.7882, -1.0), (0.5518, -1.0, -0.8178), (0.6024, 0.7845, -1.0), (0.5518, 1.0, -0.8178), (-1.0, 0.0, -0.8178), (-0.7602, -0.481, -1.0), (0.5518, 0.0, -0.8178), (0.6056, -0.4741, -1.0), (0.0, 1.0, -0.8178), (0.3377, 0.7845, -1.0), (0.0, -1.0, -0.8178), (-0.5009, -0.7813, -1.0), (0.0, 0.0, -0.8178), (-0.5009, -0.481, -1.0), (-0.7473, 0.4962, -1.0), (-1.0, -1.0, -1.0), (0.3345, -0.7882, -1.0), (0.3345, -0.4741, -1.0), (-0.7602, -0.7813, -2.513), (-0.7602, -0.481, -2.513), (-0.5009, -0.7813, -2.513), (-0.5009, -0.481, -2.513), (0.0, -1.0, -1.0), (0.5518, -1.0, -1.0), (0.6024, 0.4778, -1.0), (0.3377, 0.4778, -1.0), (0.3345, -0.7882, -2.521), (0.6056, -0.7882, -2.521), (0.6056, -0.4741, -2.521), (0.3345, -0.4741, -2.521), (0.5518, 0.0, -1.0), (0.5518, 1.0, -1.0), (-0.5143, 0.4962, -1.0), (-0.5143, 0.7661, -1.0), (0.6024, 0.4778, -2.521), (0.6024, 0.7845, -2.521), (0.3377, 0.4778, -2.521), (0.3377, 0.7845, -2.521), (0.0, 1.0, -1.0), (-1.0, 1.0, -1.0), (-1.0, 0.0, -1.0), (0.0, 0.0, -1.0), (-0.5102, 0.7661, -2.502), (-0.7432, 0.7661, -2.502), (-0.7432, 0.4962, -2.502), (-0.5102, 0.4962, -2.502), (0.738, -1.0, -0.8178), (0.738, 1.0, -0.8178), (0.738, 0.0, -0.8178), (0.738, -1.0, -1.0), (0.738, 0.0, -1.0), (0.738, 1.0, -1.0), (0.5518, 0.0, 1.196), (0.6832, -0.8915, 1.234), (0.6832, 0.8915, 1.234), (0.738, 0.0, 1.196), (0.8337, -0.8915, 1.124), (0.8337, 0.8915, 1.124), (0.5577, 0.7946, 0.909), (0.681, 0.7946, 0.7695), (0.681, -0.7946, 0.7695), (0.5577, -0.7946, 0.909), (0.738, 0.0, 0.8278), (0.5518, 0.0, 0.8278), (0.6479, 0.8913, 0.006953), (0.4661, -0.8913, 0.04719), (0.5518, 0.0, 0.02144), (0.4661, 0.8913, 0.04719), (0.6479, -0.8913, 0.006953), (0.738, 0.0, 0.02144)], [], [(8, 3, 43, 44), (12, 7, 35, 42), (27, 34, 54, 53), (14, 1, 19, 26), (13, 6, 39, 41), (16, 12, 3, 8), (14, 16, 8, 1), (21, 11, 32, 33), (5, 27, 53, 50), (1, 8, 44, 19), (17, 15, 24, 25), (5, 10, 16, 14), (10, 7, 12, 16), (36, 18, 48, 49), (5, 14, 26, 27), (3, 12, 42, 43), (9, 0, 19, 44), (0, 15, 26, 19), (17, 9, 44, 45), (15, 17, 45, 26), (22, 23, 25, 24), (15, 0, 22, 24), (9, 17, 25, 23), (0, 9, 23, 22), (20, 4, 27, 26), (4, 11, 34, 27), (11, 21, 45, 34), (21, 20, 26, 45), (30, 33, 32, 31), (4, 20, 30, 31), (20, 21, 33, 30), (11, 4, 31, 32), (28, 6, 35, 34), (29, 28, 34, 45), (6, 13, 42, 35), (13, 29, 45, 42), (40, 41, 39, 38), (6, 28, 38, 39), (29, 13, 41, 40), (28, 29, 40, 38), (37, 2, 43, 42), (2, 18, 44, 43), (18, 36, 45, 44), (36, 37, 42, 45), (48, 47, 46, 49), (2, 37, 46, 47), (37, 36, 49, 46), (18, 2, 47, 48), (52, 50, 53, 54), (51, 52, 54, 55), (34, 35, 55, 54), (65, 64, 60, 57), (35, 7, 51, 55), (63, 62, 58, 61), (56, 57, 60, 59), (58, 56, 59, 61), (64, 66, 59, 60), (67, 65, 57, 56), (62, 67, 56, 58), (66, 63, 61, 59), (73, 68, 63, 66), (71, 70, 67, 62), (70, 69, 65, 67), (72, 73, 66, 64), (68, 71, 62, 63), (69, 72, 64, 65), (5, 50, 72, 69), (51, 7, 71, 68), (50, 52, 73, 72), (10, 5, 69, 70), (7, 10, 70, 71), (52, 51, 68, 73)])
me_cube_003.polygons.foreach_set('use_smooth', [True] * 72)
me_cube_003.materials.append(mat_material_002)
me_cube_003.use_remesh_preserve_volume = False
me_cube_003.use_remesh_preserve_attributes = False
me_cube_003.use_mirror_vertex_groups = False
me_cube_003.update()
me_cube_004 = bpy.data.meshes.new('Cube.004')
me_cube_004.from_pydata([(-0.7602, -0.7813, -1.0), (-1.0, -1.0, -0.8178), (-0.7473, 0.7661, -1.0), (-1.0, 1.0, -0.8178), (0.6056, -0.7882, -1.0), (0.5518, -1.0, -0.8178), (0.6024, 0.7845, -1.0), (0.5518, 1.0, -0.8178), (-1.0, 0.0, -0.8178), (-0.7602, -0.481, -1.0), (0.5518, 0.0, -0.8178), (0.6056, -0.4741, -1.0), (0.0, 1.0, -0.8178), (0.3377, 0.7845, -1.0), (0.0, -1.0, -0.8178), (-0.5009, -0.7813, -1.0), (0.0, 0.0, -0.8178), (-0.5009, -0.481, -1.0), (-0.7473, 0.4962, -1.0), (-1.0, -1.0, -1.0), (0.3345, -0.7882, -1.0), (0.3345, -0.4741, -1.0), (-0.7602, -0.7813, -2.513), (-0.7602, -0.481, -2.513), (-0.5009, -0.7813, -2.513), (-0.5009, -0.481, -2.513), (0.0, -1.0, -1.0), (0.5518, -1.0, -1.0), (0.6024, 0.4778, -1.0), (0.3377, 0.4778, -1.0), (0.3345, -0.7882, -2.521), (0.6056, -0.7882, -2.521), (0.6056, -0.4741, -2.521), (0.3345, -0.4741, -2.521), (0.5518, 0.0, -1.0), (0.5518, 1.0, -1.0), (-0.5143, 0.4962, -1.0), (-0.5143, 0.7661, -1.0), (0.6024, 0.4778, -2.521), (0.6024, 0.7845, -2.521), (0.3377, 0.4778, -2.521), (0.3377, 0.7845, -2.521), (0.0, 1.0, -1.0), (-1.0, 1.0, -1.0), (-1.0, 0.0, -1.0), (0.0, 0.0, -1.0), (-0.5102, 0.7661, -2.502), (-0.7432, 0.7661, -2.502), (-0.7432, 0.4962, -2.502), (-0.5102, 0.4962, -2.502), (0.738, -1.0, -0.8178), (0.738, 1.0, -0.8178), (0.738, 0.0, -0.8178), (0.738, -1.0, -1.0), (0.738, 0.0, -1.0), (0.738, 1.0, -1.0), (0.5518, 0.0, 1.196), (0.6832, -0.8915, 1.234), (0.6832, 0.8915, 1.234), (0.738, 0.0, 1.196), (0.8337, -0.8915, 1.124), (0.8337, 0.8915, 1.124), (0.5577, 0.7946, 0.909), (0.681, 0.7946, 0.7695), (0.681, -0.7946, 0.7695), (0.5577, -0.7946, 0.909), (0.738, 0.0, 0.8278), (0.5518, 0.0, 0.8278), (0.6479, 0.8913, 0.006953), (0.4661, -0.8913, 0.04719), (0.5518, 0.0, 0.02144), (0.4661, 0.8913, 0.04719), (0.6479, -0.8913, 0.006953), (0.738, 0.0, 0.02144)], [], [(8, 3, 43, 44), (12, 7, 35, 42), (27, 34, 54, 53), (14, 1, 19, 26), (13, 6, 39, 41), (16, 12, 3, 8), (14, 16, 8, 1), (21, 11, 32, 33), (5, 27, 53, 50), (1, 8, 44, 19), (17, 15, 24, 25), (5, 10, 16, 14), (10, 7, 12, 16), (36, 18, 48, 49), (5, 14, 26, 27), (3, 12, 42, 43), (9, 0, 19, 44), (0, 15, 26, 19), (17, 9, 44, 45), (15, 17, 45, 26), (22, 23, 25, 24), (15, 0, 22, 24), (9, 17, 25, 23), (0, 9, 23, 22), (20, 4, 27, 26), (4, 11, 34, 27), (11, 21, 45, 34), (21, 20, 26, 45), (30, 33, 32, 31), (4, 20, 30, 31), (20, 21, 33, 30), (11, 4, 31, 32), (28, 6, 35, 34), (29, 28, 34, 45), (6, 13, 42, 35), (13, 29, 45, 42), (40, 41, 39, 38), (6, 28, 38, 39), (29, 13, 41, 40), (28, 29, 40, 38), (37, 2, 43, 42), (2, 18, 44, 43), (18, 36, 45, 44), (36, 37, 42, 45), (48, 47, 46, 49), (2, 37, 46, 47), (37, 36, 49, 46), (18, 2, 47, 48), (52, 50, 53, 54), (51, 52, 54, 55), (34, 35, 55, 54), (65, 64, 60, 57), (35, 7, 51, 55), (63, 62, 58, 61), (56, 57, 60, 59), (58, 56, 59, 61), (64, 66, 59, 60), (67, 65, 57, 56), (62, 67, 56, 58), (66, 63, 61, 59), (73, 68, 63, 66), (71, 70, 67, 62), (70, 69, 65, 67), (72, 73, 66, 64), (68, 71, 62, 63), (69, 72, 64, 65), (5, 50, 72, 69), (51, 7, 71, 68), (50, 52, 73, 72), (10, 5, 69, 70), (7, 10, 70, 71), (52, 51, 68, 73)])
me_cube_004.polygons.foreach_set('use_smooth', [True] * 72)
me_cube_004.materials.append(mat_material_002)
me_cube_004.use_remesh_preserve_volume = False
me_cube_004.use_remesh_preserve_attributes = False
me_cube_004.use_mirror_vertex_groups = False
me_cube_004.update()

# ---- objects
ob_chair = bpy.data.objects.new('chair', me_cube_001)
ob_table = bpy.data.objects.new('table', me_circle)
ob_lamp = bpy.data.objects.new('Lamp', light_lamp)
ob_camera = bpy.data.objects.new('Camera', cam_camera)
ob_chair_001 = bpy.data.objects.new('chair.001', me_cube_002)
ob_chair_002 = bpy.data.objects.new('chair.002', me_cube_003)
ob_chair_003 = bpy.data.objects.new('chair.003', me_cube_004)

# ---- transforms, parenting, visibility, modifiers, constraints
ob_chair.location = (1.688, 0.0, 1.746)
ob_chair.scale = (0.6895, 0.6895, 0.6895)
ob_chair.lineart.crease_threshold = 0.0
ob_table.location = (0.0, 0.0, 1.905)
ob_table.scale = (1.645, 1.645, 1.645)
ob_table.lineart.crease_threshold = 0.0
ob_lamp.location = (4.076, -1.508, 5.904)
ob_lamp.rotation_euler = (0.7439, -0.3433, 1.699)
ob_lamp.lock_rotations_4d = False
ob_lamp.empty_display_type = 'ARROWS'
ob_lamp.color = (0.0, 0.0, 0.0, 0.0)
ob_lamp.lineart.crease_threshold = 0.0
ob_camera.location = (6.751, -6.508, 5.8)
ob_camera.rotation_euler = (1.109, 0.01082, 0.8149)
ob_camera.lock_rotations_4d = False
ob_camera.empty_display_type = 'ARROWS'
ob_camera.color = (0.0, 0.0, 0.0, 0.0)
ob_camera.display_type = 'WIRE'
ob_camera.lineart.crease_threshold = 0.0
ob_chair_001.location = (-1.809, 0.0, 1.746)
ob_chair_001.rotation_euler = (0.0, -0.0, 3.142)
ob_chair_001.scale = (0.6895, 0.6895, 0.6895)
ob_chair_001.lineart.crease_threshold = 0.0
ob_chair_002.location = (0.003346, -1.955, 1.746)
ob_chair_002.rotation_euler = (0.0, -0.0, 4.712)
ob_chair_002.scale = (0.6895, 0.6895, 0.6895)
ob_chair_002.lineart.crease_threshold = 0.0
ob_chair_003.location = (0.003346, 1.747, 1.746)
ob_chair_003.rotation_euler = (0.0, -0.0, 7.854)
ob_chair_003.scale = (0.6895, 0.6895, 0.6895)
ob_chair_003.lineart.crease_threshold = 0.0

# ---- collection membership
col_collection_1.objects.link(ob_chair)
col_collection_1.objects.link(ob_table)
col_collection_1.objects.link(ob_lamp)
col_collection_1.objects.link(ob_camera)
col_collection_1.objects.link(ob_chair_001)
col_collection_1.objects.link(ob_chair_002)
col_collection_1.objects.link(ob_chair_003)

# ---- scene / render settings (as saved in the file)
scene.camera = ob_camera
scene.frame_start = 1; scene.frame_end = 250; scene.frame_set(1)
scene.render.engine = 'BLENDER_EEVEE_NEXT'
scene.render.resolution_percentage = 50
scene.render.dither_intensity = 0.0
scene.cycles.use_denoising = False
scene.cycles.samples = 10
scene.cycles.sampling_pattern = 'TABULATED_SOBOL'
scene.cycles.light_sampling_threshold = 0.0
scene.cycles.use_adaptive_sampling = False
scene.cycles.use_light_tree = False
scene.cycles.blur_glossy = 0.0
scene.cycles.pixel_filter_type = 'GAUSSIAN'
scene.cycles.sample_clamp_indirect = 0.0
scene.view_settings.view_transform = 'Standard'
bpy.context.view_layer.update()
